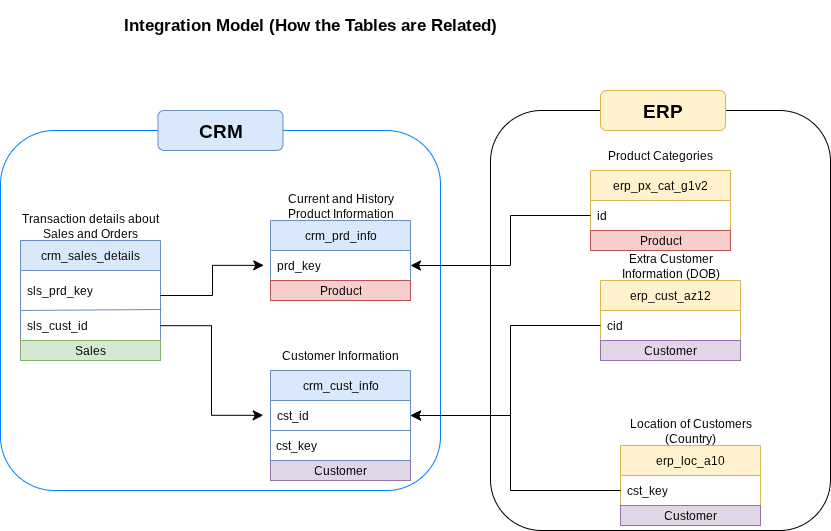

The diagram above was exported from draw.io. Its source (the exported page's mxGraphModel, read from the mxfile embedded in the PNG):
<mxGraphModel dx="1442" dy="962" grid="1" gridSize="10" guides="1" tooltips="1" connect="1" arrows="1" fold="1" page="0" pageScale="1" pageWidth="850" pageHeight="1100" math="0" shadow="0">
  <root>
    <mxCell id="0" />
    <mxCell id="1" parent="0" />
    <mxCell id="8EBGoYl11MekMr98CXLM-47" value="" style="rounded=1;whiteSpace=wrap;html=1;fillColor=none;strokeColor=#007FFF;" parent="1" vertex="1">
      <mxGeometry x="-320" y="20" width="440" height="360" as="geometry" />
    </mxCell>
    <mxCell id="8EBGoYl11MekMr98CXLM-50" value="" style="rounded=1;whiteSpace=wrap;html=1;fillColor=none;" parent="1" vertex="1">
      <mxGeometry x="170" width="340" height="420" as="geometry" />
    </mxCell>
    <mxCell id="8EBGoYl11MekMr98CXLM-2" value="&lt;b&gt;Integration Model (How the Tables are Related)&lt;/b&gt;" style="text;html=1;align=center;verticalAlign=middle;whiteSpace=wrap;rounded=0;strokeWidth=1;fontSize=17;" parent="1" vertex="1">
      <mxGeometry x="-200" y="-110" width="380" height="50" as="geometry" />
    </mxCell>
    <mxCell id="8EBGoYl11MekMr98CXLM-10" value="" style="group" parent="1" connectable="0" vertex="1">
      <mxGeometry x="-50" y="230" width="140" height="121" as="geometry" />
    </mxCell>
    <mxCell id="8EBGoYl11MekMr98CXLM-5" value="crm_cust_info" style="swimlane;fontStyle=0;childLayout=stackLayout;horizontal=1;startSize=30;horizontalStack=0;resizeParent=1;resizeParentMax=0;resizeLast=0;collapsible=1;marginBottom=0;whiteSpace=wrap;html=1;fillColor=#dae8fc;strokeColor=#6c8ebf;" parent="8EBGoYl11MekMr98CXLM-10" vertex="1">
      <mxGeometry y="30" width="140" height="60" as="geometry" />
    </mxCell>
    <mxCell id="8EBGoYl11MekMr98CXLM-6" value="cst_id" style="text;strokeColor=none;fillColor=none;align=left;verticalAlign=middle;spacingLeft=4;spacingRight=4;overflow=hidden;points=[[0,0.5],[1,0.5]];portConstraint=eastwest;rotatable=0;whiteSpace=wrap;html=1;" parent="8EBGoYl11MekMr98CXLM-5" vertex="1">
      <mxGeometry y="30" width="140" height="30" as="geometry" />
    </mxCell>
    <mxCell id="8EBGoYl11MekMr98CXLM-9" value="Customer Information" style="text;html=1;align=center;verticalAlign=middle;whiteSpace=wrap;rounded=0;" parent="8EBGoYl11MekMr98CXLM-10" vertex="1">
      <mxGeometry width="140" height="30" as="geometry" />
    </mxCell>
    <mxCell id="8EBGoYl11MekMr98CXLM-12" value="crm_prd_info" style="swimlane;fontStyle=0;childLayout=stackLayout;horizontal=1;startSize=30;horizontalStack=0;resizeParent=1;resizeParentMax=0;resizeLast=0;collapsible=1;marginBottom=0;whiteSpace=wrap;html=1;fillColor=#dae8fc;strokeColor=#6c8ebf;" parent="1" vertex="1">
      <mxGeometry x="-50" y="110" width="140" height="60" as="geometry" />
    </mxCell>
    <mxCell id="8EBGoYl11MekMr98CXLM-13" value="prd_key" style="text;strokeColor=none;fillColor=none;align=left;verticalAlign=middle;spacingLeft=4;spacingRight=4;overflow=hidden;points=[[0,0.5],[1,0.5]];portConstraint=eastwest;rotatable=0;whiteSpace=wrap;html=1;" parent="8EBGoYl11MekMr98CXLM-12" vertex="1">
      <mxGeometry y="30" width="140" height="30" as="geometry" />
    </mxCell>
    <mxCell id="8EBGoYl11MekMr98CXLM-14" value="Current and History Product Information" style="text;html=1;align=center;verticalAlign=middle;whiteSpace=wrap;rounded=0;" parent="1" vertex="1">
      <mxGeometry x="-50" y="80" width="140" height="30" as="geometry" />
    </mxCell>
    <mxCell id="8EBGoYl11MekMr98CXLM-15" value="" style="group" parent="1" connectable="0" vertex="1">
      <mxGeometry x="-300" y="100" width="140" height="120" as="geometry" />
    </mxCell>
    <mxCell id="8EBGoYl11MekMr98CXLM-16" value="crm_sales_details" style="swimlane;fontStyle=0;childLayout=stackLayout;horizontal=1;startSize=30;horizontalStack=0;resizeParent=1;resizeParentMax=0;resizeLast=0;collapsible=1;marginBottom=0;whiteSpace=wrap;html=1;fillColor=#dae8fc;strokeColor=#6c8ebf;" parent="8EBGoYl11MekMr98CXLM-15" vertex="1">
      <mxGeometry y="30" width="140" height="120" as="geometry" />
    </mxCell>
    <mxCell id="XZzfZm9YGsztHMZhKLLD-22" value="" style="endArrow=none;html=1;rounded=0;fontSize=12;startSize=8;endSize=8;curved=1;entryX=1.007;entryY=0.974;entryDx=0;entryDy=0;entryPerimeter=0;strokeColor=#6C8EBF;" parent="8EBGoYl11MekMr98CXLM-16" target="8EBGoYl11MekMr98CXLM-17" edge="1">
      <mxGeometry width="50" height="50" relative="1" as="geometry">
        <mxPoint y="70" as="sourcePoint" />
        <mxPoint x="50" y="20" as="targetPoint" />
      </mxGeometry>
    </mxCell>
    <mxCell id="8EBGoYl11MekMr98CXLM-17" value="sls_prd_key" style="text;strokeColor=none;fillColor=none;align=left;verticalAlign=middle;spacingLeft=4;spacingRight=4;overflow=hidden;points=[[0,0.5],[1,0.5]];portConstraint=eastwest;rotatable=0;whiteSpace=wrap;html=1;" parent="8EBGoYl11MekMr98CXLM-16" vertex="1">
      <mxGeometry y="30" width="140" height="40" as="geometry" />
    </mxCell>
    <mxCell id="8EBGoYl11MekMr98CXLM-24" value="sls_cust_id" style="text;strokeColor=none;fillColor=none;align=left;verticalAlign=middle;spacingLeft=4;spacingRight=4;overflow=hidden;points=[[0,0.5],[1,0.5]];portConstraint=eastwest;rotatable=0;whiteSpace=wrap;html=1;" parent="8EBGoYl11MekMr98CXLM-16" vertex="1">
      <mxGeometry y="70" width="140" height="30" as="geometry" />
    </mxCell>
    <mxCell id="XZzfZm9YGsztHMZhKLLD-7" value="Sales" style="text;html=1;strokeColor=#82b366;fillColor=#d5e8d4;align=center;verticalAlign=middle;whiteSpace=wrap;overflow=hidden;" parent="8EBGoYl11MekMr98CXLM-16" vertex="1">
      <mxGeometry y="100" width="140" height="20" as="geometry" />
    </mxCell>
    <mxCell id="8EBGoYl11MekMr98CXLM-18" value="Transaction details about Sales and Orders" style="text;html=1;align=center;verticalAlign=middle;whiteSpace=wrap;rounded=0;" parent="8EBGoYl11MekMr98CXLM-15" vertex="1">
      <mxGeometry width="140" height="30" as="geometry" />
    </mxCell>
    <mxCell id="8EBGoYl11MekMr98CXLM-27" value="erp_cust_az12" style="swimlane;fontStyle=0;childLayout=stackLayout;horizontal=1;startSize=30;horizontalStack=0;resizeParent=1;resizeParentMax=0;resizeLast=0;collapsible=1;marginBottom=0;whiteSpace=wrap;html=1;fillColor=#fff2cc;strokeColor=#d6b656;" parent="1" vertex="1">
      <mxGeometry x="280" y="170" width="140" height="60" as="geometry" />
    </mxCell>
    <mxCell id="8EBGoYl11MekMr98CXLM-28" value="cid" style="text;strokeColor=none;fillColor=none;align=left;verticalAlign=middle;spacingLeft=4;spacingRight=4;overflow=hidden;points=[[0,0.5],[1,0.5]];portConstraint=eastwest;rotatable=0;whiteSpace=wrap;html=1;" parent="8EBGoYl11MekMr98CXLM-27" vertex="1">
      <mxGeometry y="30" width="140" height="30" as="geometry" />
    </mxCell>
    <mxCell id="8EBGoYl11MekMr98CXLM-29" value="Extra Customer Information (DOB)" style="text;html=1;align=center;verticalAlign=middle;whiteSpace=wrap;rounded=0;" parent="1" vertex="1">
      <mxGeometry x="280" y="140" width="140" height="30" as="geometry" />
    </mxCell>
    <mxCell id="8EBGoYl11MekMr98CXLM-30" value="" style="edgeStyle=elbowEdgeStyle;elbow=horizontal;endArrow=classic;html=1;curved=0;rounded=0;endSize=8;startSize=8;fontSize=12;entryX=1;entryY=0.5;entryDx=0;entryDy=0;exitX=0;exitY=0.5;exitDx=0;exitDy=0;" parent="1" source="8EBGoYl11MekMr98CXLM-28" target="8EBGoYl11MekMr98CXLM-6" edge="1">
      <mxGeometry width="50" height="50" relative="1" as="geometry">
        <mxPoint x="260" y="320" as="sourcePoint" />
        <mxPoint x="310" y="270" as="targetPoint" />
        <Array as="points">
          <mxPoint x="190" y="260" />
        </Array>
      </mxGeometry>
    </mxCell>
    <mxCell id="8EBGoYl11MekMr98CXLM-31" value="" style="edgeStyle=elbowEdgeStyle;elbow=horizontal;endArrow=classic;html=1;curved=0;rounded=0;endSize=8;startSize=8;fontSize=12;exitX=1.052;exitY=0.512;exitDx=0;exitDy=0;exitPerimeter=0;entryX=0;entryY=0.5;entryDx=0;entryDy=0;" parent="1" edge="1">
      <mxGeometry width="50" height="50" relative="1" as="geometry">
        <mxPoint x="-160.00000000000003" y="215.1799999999999" as="sourcePoint" />
        <mxPoint x="-57.28" y="304.82" as="targetPoint" />
      </mxGeometry>
    </mxCell>
    <mxCell id="8EBGoYl11MekMr98CXLM-35" value="" style="edgeStyle=elbowEdgeStyle;elbow=horizontal;endArrow=classic;html=1;curved=0;rounded=0;endSize=8;startSize=8;fontSize=12;entryX=-0.048;entryY=0.495;entryDx=0;entryDy=0;entryPerimeter=0;" parent="1" target="8EBGoYl11MekMr98CXLM-13" edge="1">
      <mxGeometry width="50" height="50" relative="1" as="geometry">
        <mxPoint x="-160" y="185" as="sourcePoint" />
        <mxPoint x="-110" y="135" as="targetPoint" />
      </mxGeometry>
    </mxCell>
    <mxCell id="8EBGoYl11MekMr98CXLM-36" value="erp_loc_a10" style="swimlane;fontStyle=0;childLayout=stackLayout;horizontal=1;startSize=30;horizontalStack=0;resizeParent=1;resizeParentMax=0;resizeLast=0;collapsible=1;marginBottom=0;whiteSpace=wrap;html=1;fillColor=#fff2cc;strokeColor=#d6b656;" parent="1" vertex="1">
      <mxGeometry x="300" y="335" width="140" height="60" as="geometry" />
    </mxCell>
    <mxCell id="8EBGoYl11MekMr98CXLM-37" value="cst_key" style="text;strokeColor=none;fillColor=none;align=left;verticalAlign=middle;spacingLeft=4;spacingRight=4;overflow=hidden;points=[[0,0.5],[1,0.5]];portConstraint=eastwest;rotatable=0;whiteSpace=wrap;html=1;" parent="8EBGoYl11MekMr98CXLM-36" vertex="1">
      <mxGeometry y="30" width="140" height="30" as="geometry" />
    </mxCell>
    <mxCell id="8EBGoYl11MekMr98CXLM-38" value="Location of Customers (Country)" style="text;html=1;align=center;verticalAlign=middle;whiteSpace=wrap;rounded=0;" parent="1" vertex="1">
      <mxGeometry x="300" y="305" width="140" height="30" as="geometry" />
    </mxCell>
    <mxCell id="8EBGoYl11MekMr98CXLM-41" value="" style="edgeStyle=elbowEdgeStyle;elbow=horizontal;endArrow=classic;html=1;curved=0;rounded=0;endSize=8;startSize=8;fontSize=12;entryX=1;entryY=0.5;entryDx=0;entryDy=0;" parent="1" source="8EBGoYl11MekMr98CXLM-37" target="8EBGoYl11MekMr98CXLM-6" edge="1">
      <mxGeometry width="50" height="50" relative="1" as="geometry">
        <mxPoint x="210" y="325" as="sourcePoint" />
        <mxPoint x="260" y="275" as="targetPoint" />
        <Array as="points">
          <mxPoint x="190" y="340" />
        </Array>
      </mxGeometry>
    </mxCell>
    <mxCell id="8EBGoYl11MekMr98CXLM-42" value="erp_px_cat_g1v2" style="swimlane;fontStyle=0;childLayout=stackLayout;horizontal=1;startSize=30;horizontalStack=0;resizeParent=1;resizeParentMax=0;resizeLast=0;collapsible=1;marginBottom=0;whiteSpace=wrap;html=1;fillColor=#fff2cc;strokeColor=#d6b656;" parent="1" vertex="1">
      <mxGeometry x="270" y="60" width="140" height="80" as="geometry" />
    </mxCell>
    <mxCell id="8EBGoYl11MekMr98CXLM-43" value="id" style="text;strokeColor=none;fillColor=none;align=left;verticalAlign=middle;spacingLeft=4;spacingRight=4;overflow=hidden;points=[[0,0.5],[1,0.5]];portConstraint=eastwest;rotatable=0;whiteSpace=wrap;html=1;" parent="8EBGoYl11MekMr98CXLM-42" vertex="1">
      <mxGeometry y="30" width="140" height="30" as="geometry" />
    </mxCell>
    <mxCell id="XZzfZm9YGsztHMZhKLLD-2" value="Product" style="text;html=1;strokeColor=#b85450;fillColor=#f8cecc;align=center;verticalAlign=middle;whiteSpace=wrap;overflow=hidden;" parent="8EBGoYl11MekMr98CXLM-42" vertex="1">
      <mxGeometry y="60" width="140" height="20" as="geometry" />
    </mxCell>
    <mxCell id="8EBGoYl11MekMr98CXLM-44" value="Product Categories" style="text;html=1;align=center;verticalAlign=middle;whiteSpace=wrap;rounded=0;" parent="1" vertex="1">
      <mxGeometry x="270" y="30" width="140" height="30" as="geometry" />
    </mxCell>
    <mxCell id="8EBGoYl11MekMr98CXLM-45" value="" style="edgeStyle=elbowEdgeStyle;elbow=horizontal;endArrow=classic;html=1;curved=0;rounded=0;endSize=8;startSize=8;fontSize=12;entryX=1;entryY=0.5;entryDx=0;entryDy=0;exitX=0;exitY=0.5;exitDx=0;exitDy=0;" parent="1" source="8EBGoYl11MekMr98CXLM-43" target="8EBGoYl11MekMr98CXLM-13" edge="1">
      <mxGeometry width="50" height="50" relative="1" as="geometry">
        <mxPoint x="150" y="50" as="sourcePoint" />
        <mxPoint x="140" y="150" as="targetPoint" />
        <Array as="points">
          <mxPoint x="190" y="130" />
        </Array>
      </mxGeometry>
    </mxCell>
    <mxCell id="8EBGoYl11MekMr98CXLM-48" value="&lt;b&gt;&lt;font style=&quot;font-size: 19px;&quot;&gt;CRM&lt;/font&gt;&lt;/b&gt;" style="rounded=1;whiteSpace=wrap;html=1;fillColor=#dae8fc;strokeColor=#6c8ebf;" parent="1" vertex="1">
      <mxGeometry x="-162.5" width="125" height="40" as="geometry" />
    </mxCell>
    <mxCell id="8EBGoYl11MekMr98CXLM-52" value="&lt;span style=&quot;font-size: 19px;&quot;&gt;&lt;b&gt;ERP&lt;/b&gt;&lt;/span&gt;" style="rounded=1;whiteSpace=wrap;html=1;fillColor=#fff2cc;strokeColor=#d6b656;" parent="1" vertex="1">
      <mxGeometry x="280" y="-20" width="125" height="40" as="geometry" />
    </mxCell>
    <mxCell id="XZzfZm9YGsztHMZhKLLD-1" value="Product" style="text;html=1;strokeColor=#b85450;fillColor=#f8cecc;align=center;verticalAlign=middle;whiteSpace=wrap;overflow=hidden;" parent="1" vertex="1">
      <mxGeometry x="-50" y="170" width="140" height="20" as="geometry" />
    </mxCell>
    <mxCell id="XZzfZm9YGsztHMZhKLLD-4" value="Customer" style="text;html=1;strokeColor=#9673a6;fillColor=#e1d5e7;align=center;verticalAlign=middle;whiteSpace=wrap;overflow=hidden;" parent="1" vertex="1">
      <mxGeometry x="280" y="230" width="140" height="20" as="geometry" />
    </mxCell>
    <mxCell id="XZzfZm9YGsztHMZhKLLD-5" value="Customer" style="text;html=1;strokeColor=#9673a6;fillColor=#e1d5e7;align=center;verticalAlign=middle;whiteSpace=wrap;overflow=hidden;" parent="1" vertex="1">
      <mxGeometry x="300" y="395" width="140" height="20" as="geometry" />
    </mxCell>
    <mxCell id="XZzfZm9YGsztHMZhKLLD-6" value="Customer" style="text;html=1;strokeColor=#9673a6;fillColor=#e1d5e7;align=center;verticalAlign=middle;whiteSpace=wrap;overflow=hidden;" parent="1" vertex="1">
      <mxGeometry x="-50" y="350" width="140" height="20" as="geometry" />
    </mxCell>
    <mxCell id="XZzfZm9YGsztHMZhKLLD-19" value="&amp;nbsp;cst_key" style="rounded=0;whiteSpace=wrap;html=1;fillColor=none;align=left;strokeColor=#6C8EBF;" parent="1" vertex="1">
      <mxGeometry x="-50" y="320" width="140" height="30" as="geometry" />
    </mxCell>
  </root>
</mxGraphModel>